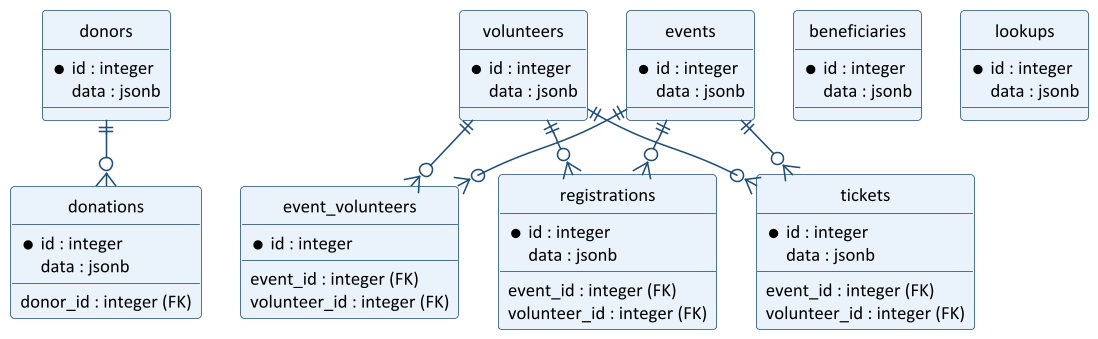

The diagram above was rendered by PlantUML. Its source (embedded in the PNG):
@startuml
skinparamlocked dpi 150
skinparam shadowing false
skinparam defaultFontName Calibri
skinparam defaultFontSize 12
skinparam nodesep 25
skinparam ranksep 35
skinparam ClassBackgroundColor #EAF3FB
skinparam ClassBorderColor #1F4E79
skinparam ArrowColor #1F4E79
hide circle
entity donors {
  *id : integer
  data : jsonb
}
entity donations {
  *id : integer
  donor_id : integer (FK)
  data : jsonb
}
entity volunteers {
  *id : integer
  data : jsonb
}
entity events {
  *id : integer
  data : jsonb
}
entity event_volunteers {
  *id : integer
  event_id : integer (FK)
  volunteer_id : integer (FK)
}
entity registrations {
  *id : integer
  event_id : integer (FK)
  volunteer_id : integer (FK)
  data : jsonb
}
entity tickets {
  *id : integer
  event_id : integer (FK)
  volunteer_id : integer (FK)
  data : jsonb
}
entity beneficiaries {
  *id : integer
  data : jsonb
}
entity lookups {
  *id : integer
  data : jsonb
}
donors ||--o{ donations
events ||--o{ event_volunteers
volunteers ||--o{ event_volunteers
events ||--o{ registrations
volunteers ||--o{ registrations
events ||--o{ tickets
volunteers ||--o{ tickets
@enduml